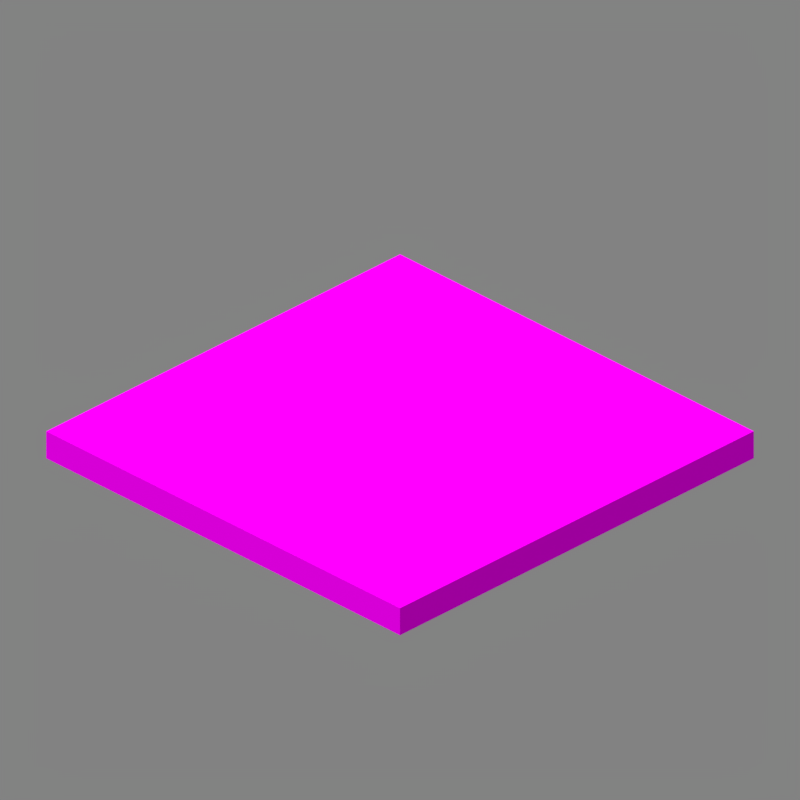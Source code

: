 # Source: carpet.blend  (saved by Blender 5.2.45; exported with 4.5.12 LTS)
import bpy
from mathutils import Matrix  # noqa: F401  (used for matrix-valued properties, if any)

bpy.ops.wm.read_factory_settings(use_empty=True)
scene = bpy.context.scene
scene.name = 'Scene'

# ---- collections
col_collection_1 = bpy.data.collections.new('Collection 1'); scene.collection.children.link(col_collection_1)

# ---- images (referenced by path relative to the original .blend; pixels are not part of the script)
import os
ASSET_DIR = os.environ.get("B2B_ASSET_DIR", "")  # directory of the original .blend (textures are referenced by path, not embedded)
HERE = os.path.dirname(os.path.abspath(__file__))  # packed textures are extracted next to this script under _unpacked/

def load_image(name, relpath, width, height, colorspace="sRGB"):
    """Load a texture the original file referenced (path relative to the .blend, or extracted next to this script)."""
    p = next((c for c in (os.path.join(HERE, relpath), os.path.join(ASSET_DIR, relpath)) if relpath and os.path.exists(c)), "")
    if p:
        img = bpy.data.images.load(p, check_existing=True)
        img.name = name
    else:  # same state as the original file: an image datablock whose file is absent (Cycles renders it pink)
        img = bpy.data.images.new(name, width, height)
        img.source = "FILE"
        img.filepath = "//" + (relpath or name)
    img.colorspace_settings.name = colorspace
    return img
img_main_png = load_image('main.png', 'assets/minecraft/textures/block/poplar_planks.png', 1024, 1024, 'sRGB')
img_pale_moss_carpet_png = load_image('pale_moss_carpet.png', 'pale_moss_carpet.png', 1024, 1024, 'sRGB')

# ---- materials (node trees are filled in below, after node groups)
mat_main = bpy.data.materials.new('Main')
mat_main.surface_render_method = 'BLENDED'
mat_main.blend_method = 'BLEND'
mat_main.use_backface_culling = True
mat_main.use_backface_culling_lightprobe_volume = False
mat_m_62cb88a6_2bb7_c866_24c4_a9eb2557e4b9 = bpy.data.materials.new('m_62cb88a6-2bb7-c866-24c4-a9eb2557e4b9')
mat_m_62cb88a6_2bb7_c866_24c4_a9eb2557e4b9.roughness = 1.0

# ---- material node trees
mat_main.use_nodes = True; mat_main.node_tree.nodes.clear()
_N = mat_main.node_tree.nodes; _L = mat_main.node_tree.links
n0 = _N.new('ShaderNodeOutputMaterial'); n0.name = 'Material Output'; n0.location = (300, 300)
n0.target = 'CYCLES'
n1 = _N.new('ShaderNodeBsdfPrincipled'); n1.name = 'Principled BSDF'; n1.location = (-285, 400)
n1.distribution = 'GGX'
n1.subsurface_method = 'BURLEY'
n1.inputs[2].default_value = 1.0
n1.inputs[3].default_value = 1.45
n1.inputs[13].default_value = 0.0
n1.inputs[20].default_value = 0.0
n1.inputs[27].default_value = (0.0, 0.0, 0.0, 1.0)
n1.inputs[28].default_value = 1.0
n2 = _N.new('ShaderNodeTexImage'); n2.name = 'Image Texture'; n2.location = (-896, 175)
n2.image = img_main_png
n2.interpolation = 'Closest'
n3 = _N.new('ShaderNodeOutputMaterial'); n3.name = 'Material Output.001'; n3.location = (-302, -48)
n3.target = 'EEVEE'
n4 = _N.new('ShaderNodeMixShader'); n4.name = 'Mix Shader'; n4.location = (-302, -48)
n4.label = 'Disable Shadow'
n4.hide = True
n5 = _N.new('ShaderNodeLightPath'); n5.name = 'Light Path'; n5.location = (-14, -29)
n5.hide = True
n6 = _N.new('ShaderNodeBsdfTransparent'); n6.name = 'Transparent BSDF'; n6.location = (-36, -82)
n6.hide = True
_L.new(n1.outputs[0], n0.inputs[0])
_L.new(n2.outputs[1], n1.inputs[4])
_L.new(n2.outputs[0], n1.inputs[0])
_L.new(n1.outputs[0], n4.inputs[1])
_L.new(n4.outputs[0], n3.inputs[0])
_L.new(n5.outputs[1], n4.inputs[0])
_L.new(n6.outputs[0], n4.inputs[2])
n0.is_active_output = True
mat_m_62cb88a6_2bb7_c866_24c4_a9eb2557e4b9.use_nodes = True; mat_m_62cb88a6_2bb7_c866_24c4_a9eb2557e4b9.node_tree.nodes.clear()
_N = mat_m_62cb88a6_2bb7_c866_24c4_a9eb2557e4b9.node_tree.nodes; _L = mat_m_62cb88a6_2bb7_c866_24c4_a9eb2557e4b9.node_tree.links
n0 = _N.new('ShaderNodeTexImage'); n0.name = 'Image Texture'; n0.location = (-480, 300)
n0.image = img_pale_moss_carpet_png
n0.interpolation = 'Closest'
n1 = _N.new('ShaderNodeOutputMaterial'); n1.name = 'Material Output.001'; n1.location = (489, -46)
n1.target = 'CYCLES'
n2 = _N.new('ShaderNodeBsdfPrincipled'); n2.name = 'Principled BSDF.001'; n2.location = (-95, 54)
n2.distribution = 'GGX'
n2.subsurface_method = 'BURLEY'
n2.inputs[2].default_value = 1.0
n2.inputs[3].default_value = 1.45
n2.inputs[13].default_value = 0.0
n2.inputs[20].default_value = 0.0
n2.inputs[27].default_value = (0.0, 0.0, 0.0, 1.0)
n2.inputs[28].default_value = 1.0
n3 = _N.new('ShaderNodeOutputMaterial'); n3.name = 'Material Output.002'; n3.location = (-113, -394)
n3.target = 'EEVEE'
n4 = _N.new('ShaderNodeMixShader'); n4.name = 'Mix Shader'; n4.location = (-113, -394)
n4.label = 'Disable Shadow'
n4.hide = True
n5 = _N.new('ShaderNodeLightPath'); n5.name = 'Light Path'; n5.location = (175, -376)
n5.hide = True
n6 = _N.new('ShaderNodeBsdfTransparent'); n6.name = 'Transparent BSDF'; n6.location = (153, -428)
n6.hide = True
_L.new(n2.outputs[0], n1.inputs[0])
_L.new(n2.outputs[0], n4.inputs[1])
_L.new(n4.outputs[0], n3.inputs[0])
_L.new(n5.outputs[1], n4.inputs[0])
_L.new(n6.outputs[0], n4.inputs[2])
_L.new(n0.outputs[0], n2.inputs[0])
_L.new(n0.outputs[1], n2.inputs[4])
n1.is_active_output = True

# ---- world
world_world = bpy.data.worlds.new('World'); scene.world = world_world
world_world.use_nodes = True; world_world.node_tree.nodes.clear()
_N = world_world.node_tree.nodes; _L = world_world.node_tree.links
n0 = _N.new('ShaderNodeBackground'); n0.name = 'Background'; n0.location = (10, 300)
n0.inputs[0].default_value = (0.225, 0.225, 0.225, 1.0)
n1 = _N.new('ShaderNodeOutputWorld'); n1.name = 'World Output'; n1.location = (300, 300)
_L.new(n0.outputs[0], n1.inputs[0])
n1.is_active_output = True
world_world.color = (0.3268, 0.3268, 0.3268)
world_world.use_sun_shadow = False
world_world.sun_shadow_jitter_overblur = 0.0
world_world.cycles.sampling_method = 'MANUAL'

# ---- cameras
cam_camera = bpy.data.cameras.new('Camera')
cam_camera.type = 'ORTHO'
cam_camera.clip_end = 100.0
cam_camera.lens = 35.0
cam_camera.sensor_width = 32.0
cam_camera.sensor_height = 18.0
cam_camera.ortho_scale = 5.08
cam_camera.dof.focus_distance = 0.0
cam_camera.dof.aperture_fstop = 128.0

# ---- lights
light_sun = bpy.data.lights.new('Sun', 'SUN')
light_sun.transmission_factor = 0.0
light_sun.angle = 1.309
light_sun.energy = 3.2
light_sun.shadow_soft_size = 0.125

# ---- meshes
me_cube = bpy.data.meshes.new('Cube')
me_cube.from_pydata([(1.0, 1.0, -1.0), (1.0, -1.0, -1.0), (-1.0, -1.0, -1.0), (-1.0, 1.0, -1.0), (1.0, 1.0, 1.0), (1.0, -1.0, 1.0), (-1.0, -1.0, 1.0), (-1.0, 1.0, 1.0)], [], [(0, 1, 2, 3), (4, 7, 6, 5), (0, 4, 5, 1), (1, 5, 6, 2), (2, 6, 7, 3), (4, 0, 3, 7)])
_uv = me_cube.uv_layers.new(name='UVMap')
_uv.uv.foreach_set('vector', [1.0, 0.0, 1.0, 1.0, 0.0, 1.0, 0.0, 0.0, 1.0, 1.0, 0.0, 1.0, 0.0, 0.0, 1.0, 0.0, 1.0, 0.0, 1.0, 1.0, 0.0, 1.0, 0.0, 0.0, 1.0, 0.0, 1.0, 1.0, 0.0, 1.0, 0.0, 0.0, 1.0, 0.0, 1.0, 1.0, 0.0, 1.0, 0.0, 0.0, 0.0, 1.0, 0.0, 0.0, 1.0, 0.0, 1.0, 1.0])
me_cube.materials.append(mat_main)
me_cube.use_remesh_preserve_volume = False
me_cube.use_remesh_preserve_attributes = False
me_cube.use_mirror_vertex_groups = False
me_cube.update()
me_cube_1 = bpy.data.meshes.new('cube')
me_cube_1.from_pydata([(0.5, 0.0625, 0.5), (0.5, 0.0625, -0.5), (0.5, 0.0, 0.5), (0.5, 0.0, -0.5), (-0.5, 0.0625, -0.5), (-0.5, 0.0625, 0.5), (-0.5, 0.0, -0.5), (-0.5, 0.0, 0.5)], [], [(3, 6, 4, 1), (2, 3, 1, 0), (7, 2, 0, 5), (6, 7, 5, 4), (5, 0, 1, 4), (6, 3, 2, 7)])
me_cube_1.polygons.foreach_set('use_smooth', [True] * 6)
_k = set([(0, 1), (0, 2), (0, 5), (1, 3), (1, 4), (2, 3), (2, 7), (3, 6), (4, 5), (4, 6), (5, 7), (6, 7)])
me_cube_1.attributes.new('sharp_edge', 'BOOLEAN', 'EDGE').data.foreach_set('value', [ (min(e.vertices), max(e.vertices)) in _k for e in me_cube_1.edges])
_uv = me_cube_1.uv_layers.new(name='UVMap')
_uv.uv.foreach_set('vector', [0.0, 0.0, 1.0, 0.0, 1.0, 0.0625, 0.0, 0.0625, 0.0, 0.0, 1.0, 0.0, 1.0, 0.0625, 0.0, 0.0625, 0.0, 0.0, 1.0, 0.0, 1.0, 0.0625, 0.0, 0.0625, 0.0, 0.0, 1.0, 0.0, 1.0, 0.0625, 0.0, 0.0625, 0.0, 0.0, 1.0, 0.0, 1.0, 1.0, 0.0, 1.0, 0.0, 0.0, 1.0, 0.0, 1.0, 1.0, 0.0, 1.0])
me_cube_1.materials.append(mat_m_62cb88a6_2bb7_c866_24c4_a9eb2557e4b9)
me_cube_1.update()
me_cube_1.normals_split_custom_set([tuple(v) for v in zip(*[iter([0.0, 0.0, -1.0, 0.0, 0.0, -1.0, 0.0, 0.0, -1.0, 0.0, 0.0, -1.0, 1.0, 0.0, 0.0, 1.0, 0.0, 0.0, 1.0, 0.0, 0.0, 1.0, 0.0, 0.0, 0.0, 0.0, 1.0, 0.0, 0.0, 1.0, 0.0, 0.0, 1.0, 0.0, 0.0, 1.0, -1.0, 0.0, 0.0, -1.0, 0.0, 0.0, -1.0, 0.0, 0.0, -1.0, 0.0, 0.0, 0.0, 1.0, 0.0, 0.0, 1.0, 0.0, 0.0, 1.0, 0.0, 0.0, 1.0, 0.0, 0.0, -1.0, 0.0, 0.0, -1.0, 0.0, 0.0, -1.0, 0.0, 0.0, -1.0, 0.0])] * 3)])

# ---- objects
ob_cube = bpy.data.objects.new('Cube', me_cube)
ob_camera = bpy.data.objects.new('Camera', cam_camera)
ob_sun = bpy.data.objects.new('Sun', light_sun)
ob_cube_1 = bpy.data.objects.new('cube', me_cube_1)

# ---- transforms, parenting, visibility, modifiers, constraints
ob_cube.location = (0.0, 0.0, 0.0)
ob_cube.scale = (1.6, 1.6, 1.6)
ob_cube.lock_rotations_4d = False
ob_cube.empty_display_type = 'ARROWS'
ob_cube.hide_render = True
ob_cube.visible_shadow = False
ob_cube.lineart.crease_threshold = 0.0
ob_camera.location = (4.8, -4.8, 3.919)
ob_camera.rotation_euler = (1.047, 0.0, 0.7854)
ob_camera.lock_rotations_4d = False
ob_camera.empty_display_type = 'ARROWS'
ob_camera.color = (0.0, 0.0, 0.0, 0.0)
ob_camera.display_type = 'WIRE'
ob_camera.lineart.crease_threshold = 0.0
ob_sun.location = (-1.899, -3.194, 0.0)
ob_sun.rotation_euler = (0.4479, -0.09363, 0.0003983)
ob_sun.lineart.crease_threshold = 0.0
ob_cube_1.location = (0.0, 0.0, -0.4295)
ob_cube_1.rotation_euler = (1.571, -0.0, 0.0)
ob_cube_1.scale = (3.178, 3.178, 3.178)

# ---- collection membership
col_collection_1.objects.link(ob_cube)
col_collection_1.objects.link(ob_camera)
col_collection_1.objects.link(ob_sun)
col_collection_1.objects.link(ob_cube_1)

# ---- scene / render settings (as saved in the file)
scene.camera = ob_camera
scene.frame_start = 1; scene.frame_end = 1; scene.frame_set(1)
scene.render.engine = 'BLENDER_EEVEE_NEXT'
scene.render.image_settings.color_depth = '16'
scene.render.image_settings.compression = 100
scene.render.resolution_x = 24
scene.render.resolution_y = 24
scene.render.dither_intensity = 0.0
scene.render.filter_size = 0.0
scene.render.film_transparent = True
scene.render.bake_bias = 0.0
scene.render.bake_samples = 0
scene.cycles.use_denoising = False
scene.cycles.samples = 128
scene.cycles.sampling_pattern = 'TABULATED_SOBOL'
scene.cycles.light_sampling_threshold = 0.0
scene.cycles.use_adaptive_sampling = False
scene.cycles.use_light_tree = False
scene.cycles.blur_glossy = 0.0
scene.cycles.sample_clamp_indirect = 0.0
scene.eevee.taa_samples = 1
scene.eevee.taa_render_samples = 1
scene.eevee.use_taa_reprojection = False
scene.eevee.fast_gi_thickness_near = 0.1
scene.eevee.fast_gi_thickness_far = 0.0
scene.eevee.light_threshold = 0.0
scene.view_settings.view_transform = 'Standard'
bpy.context.view_layer.update()
